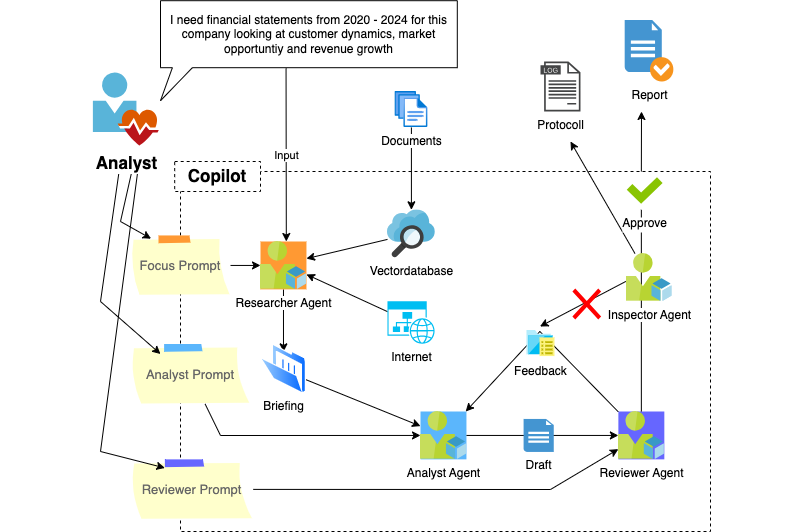

The diagram above was exported from draw.io. Its source (the exported page's mxGraphModel, read from the mxfile embedded in the PNG):
<mxGraphModel dx="2615" dy="789" grid="1" gridSize="10" guides="1" tooltips="1" connect="1" arrows="1" fold="1" page="1" pageScale="1" pageWidth="827" pageHeight="1169" background="none" math="0" shadow="0">
  <root>
    <mxCell id="0" />
    <mxCell id="1" parent="0" />
    <mxCell id="54" value="" style="whiteSpace=wrap;html=1;labelBackgroundColor=default;dashed=1;rounded=0;" parent="1" vertex="1">
      <mxGeometry x="-170" y="210" width="530" height="360" as="geometry" />
    </mxCell>
    <mxCell id="56" value="Focus Prompt" style="strokeWidth=1;shadow=0;dashed=0;align=center;html=1;shape=mxgraph.mockup.text.stickyNote2;fontColor=#666666;mainText=;fontSize=13;whiteSpace=wrap;fillColor=#ffffcc;strokeColor=#FF9933;rounded=0;" parent="1" vertex="1">
      <mxGeometry x="-220" y="273.94" width="100" height="60" as="geometry" />
    </mxCell>
    <mxCell id="57" value="Analyst Prompt" style="strokeWidth=1;shadow=0;dashed=0;align=center;html=1;shape=mxgraph.mockup.text.stickyNote2;fontColor=#666666;mainText=;fontSize=13;whiteSpace=wrap;fillColor=#ffffcc;strokeColor=#5BB6FC;rounded=0;" parent="1" vertex="1">
      <mxGeometry x="-220" y="382.5" width="120" height="60" as="geometry" />
    </mxCell>
    <mxCell id="58" value="Reviewer Prompt" style="strokeWidth=1;shadow=0;dashed=0;align=center;html=1;shape=mxgraph.mockup.text.stickyNote2;fontColor=#666666;mainText=;fontSize=13;whiteSpace=wrap;fillColor=#ffffcc;strokeColor=#6666FF;rounded=0;" parent="1" vertex="1">
      <mxGeometry x="-220" y="497.87" width="122.76" height="60" as="geometry" />
    </mxCell>
    <mxCell id="62" style="edgeStyle=none;html=1;rounded=0;entryX=0.206;entryY=0.054;entryDx=0;entryDy=0;entryPerimeter=0;" parent="1" target="56" edge="1">
      <mxGeometry relative="1" as="geometry">
        <mxPoint x="-215.9564970706133" y="197.8723404255319" as="sourcePoint" />
        <Array as="points">
          <mxPoint x="-230" y="260" />
        </Array>
      </mxGeometry>
    </mxCell>
    <mxCell id="63" style="edgeStyle=none;html=1;entryX=0.25;entryY=0.167;entryDx=0;entryDy=0;entryPerimeter=0;rounded=0;" parent="1" target="57" edge="1">
      <mxGeometry relative="1" as="geometry">
        <mxPoint x="-230" y="200" as="sourcePoint" />
        <mxPoint x="-389.89361702127655" y="311.54999999999995" as="targetPoint" />
        <Array as="points">
          <mxPoint x="-250" y="340" />
        </Array>
      </mxGeometry>
    </mxCell>
    <mxCell id="64" style="edgeStyle=none;html=1;entryX=0.28;entryY=0.143;entryDx=0;entryDy=0;entryPerimeter=0;rounded=0;" parent="1" target="58" edge="1">
      <mxGeometry relative="1" as="geometry">
        <mxPoint x="-211.15970537894646" y="197.8723404255319" as="sourcePoint" />
        <mxPoint x="-365.95744680851067" y="410.02000000000044" as="targetPoint" />
        <Array as="points">
          <mxPoint x="-250" y="490" />
        </Array>
      </mxGeometry>
    </mxCell>
    <mxCell id="65" value="I need financial statements from 2020 - 2024 for this company looking at customer dynamics, market opportuntiy and revenue growth" style="shape=callout;whiteSpace=wrap;html=1;perimeter=calloutPerimeter;position2=0;size=33;position=0.04;rounded=0;" parent="1" vertex="1">
      <mxGeometry x="-190.00361702127657" y="39.2" width="296.8085106382979" height="100" as="geometry" />
    </mxCell>
    <mxCell id="73" style="edgeStyle=none;html=1;rounded=0;" parent="1" source="56" edge="1">
      <mxGeometry relative="1" as="geometry">
        <mxPoint x="-89.99808510638286" y="303.93702477749775" as="targetPoint" />
      </mxGeometry>
    </mxCell>
    <mxCell id="67" value="Input" style="edgeStyle=none;html=1;exitX=0.423;exitY=0.676;exitDx=0;exitDy=0;exitPerimeter=0;rounded=0;" parent="1" source="65" edge="1">
      <mxGeometry relative="1" as="geometry">
        <mxPoint x="-60" y="100" as="sourcePoint" />
        <mxPoint x="-64.18585002030159" y="280" as="targetPoint" />
      </mxGeometry>
    </mxCell>
    <mxCell id="70" style="edgeStyle=none;html=1;rounded=0;" parent="1" source="68" edge="1">
      <mxGeometry relative="1" as="geometry">
        <mxPoint x="-44.04063829787219" y="297.12148101083517" as="targetPoint" />
      </mxGeometry>
    </mxCell>
    <mxCell id="68" value="Vectordatabase" style="aspect=fixed;html=1;points=[];align=center;image;fontSize=12;image=img/lib/mscae/Search.svg;labelBackgroundColor=default;rounded=0;" parent="1" vertex="1">
      <mxGeometry x="36.97595744680858" y="248.29999999999998" width="47.87234042553192" height="47.87234042553192" as="geometry" />
    </mxCell>
    <mxCell id="71" style="edgeStyle=none;html=1;rounded=0;" parent="1" source="69" edge="1">
      <mxGeometry relative="1" as="geometry">
        <mxPoint x="-44.04063829787219" y="312.92526102386137" as="targetPoint" />
      </mxGeometry>
    </mxCell>
    <mxCell id="69" value="Internet" style="verticalLabelPosition=bottom;html=1;verticalAlign=top;align=center;strokeColor=none;fillColor=#00BEF2;shape=mxgraph.azure.website_generic;pointerEvents=1;labelBackgroundColor=default;rounded=0;" parent="1" vertex="1">
      <mxGeometry x="36.9723404255319" y="339.87" width="47.87234042553192" height="42.5" as="geometry" />
    </mxCell>
    <mxCell id="74" style="edgeStyle=none;html=1;rounded=0;" parent="1" edge="1">
      <mxGeometry relative="1" as="geometry">
        <mxPoint x="-67.01832861630282" y="327.872340425532" as="sourcePoint" />
        <mxPoint x="-67.01563251023981" y="390.3399999999999" as="targetPoint" />
      </mxGeometry>
    </mxCell>
    <mxCell id="75" value="Analyst Agent" style="aspect=fixed;html=1;points=[];align=center;image;fontSize=12;image=img/lib/mscae/User_Resource.svg;imageBackground=#5BB6FC;rounded=0;" parent="1" vertex="1">
      <mxGeometry x="70.00106382978723" y="450" width="45.95744680851064" height="47.87234042553192" as="geometry" />
    </mxCell>
    <mxCell id="107" style="edgeStyle=none;html=1;rounded=0;" parent="1" source="57" target="75" edge="1">
      <mxGeometry relative="1" as="geometry">
        <Array as="points">
          <mxPoint x="-130" y="474" />
        </Array>
      </mxGeometry>
    </mxCell>
    <mxCell id="78" style="edgeStyle=none;html=1;rounded=0;" parent="1" target="75" edge="1">
      <mxGeometry relative="1" as="geometry">
        <mxPoint x="-49.2199999999998" y="416.2925105243146" as="sourcePoint" />
      </mxGeometry>
    </mxCell>
    <mxCell id="90" style="edgeStyle=none;html=1;rounded=0;" parent="1" source="76" target="75" edge="1">
      <mxGeometry relative="1" as="geometry">
        <Array as="points">
          <mxPoint x="189.36170212765956" y="370" />
        </Array>
      </mxGeometry>
    </mxCell>
    <mxCell id="94" style="edgeStyle=none;html=1;startArrow=none;rounded=0;" parent="1" edge="1">
      <mxGeometry relative="1" as="geometry">
        <mxPoint x="291" y="150" as="targetPoint" />
        <mxPoint x="290.8510638297871" y="210" as="sourcePoint" />
      </mxGeometry>
    </mxCell>
    <mxCell id="76" value="Reviewer Agent" style="aspect=fixed;html=1;points=[];align=center;image;fontSize=12;image=img/lib/mscae/User_Resource.svg;imageBackground=#6666FF;rounded=0;" parent="1" vertex="1">
      <mxGeometry x="267.872340425532" y="450" width="45.95744680851064" height="47.87234042553192" as="geometry" />
    </mxCell>
    <mxCell id="108" style="edgeStyle=none;html=1;rounded=0;" parent="1" source="58" target="76" edge="1">
      <mxGeometry relative="1" as="geometry">
        <Array as="points">
          <mxPoint x="200" y="528" />
        </Array>
      </mxGeometry>
    </mxCell>
    <mxCell id="109" style="edgeStyle=none;html=1;rounded=0;" parent="1" source="75" target="76" edge="1">
      <mxGeometry relative="1" as="geometry" />
    </mxCell>
    <mxCell id="98" style="edgeStyle=none;html=1;entryX=0.5;entryY=0;entryDx=0;entryDy=0;rounded=0;" parent="1" edge="1">
      <mxGeometry relative="1" as="geometry">
        <mxPoint x="275.5319148936171" y="319.82352941176464" as="sourcePoint" />
        <mxPoint x="189.4699999999998" y="365" as="targetPoint" />
      </mxGeometry>
    </mxCell>
    <mxCell id="104" style="edgeStyle=none;html=1;rounded=0;" parent="1" edge="1">
      <mxGeometry relative="1" as="geometry">
        <mxPoint x="220" y="180" as="targetPoint" />
        <mxPoint x="284.4464478903718" y="292" as="sourcePoint" />
      </mxGeometry>
    </mxCell>
    <mxCell id="89" value="Draft" style="shadow=0;dashed=0;html=1;strokeColor=none;fillColor=#4495D1;labelPosition=center;verticalLabelPosition=bottom;verticalAlign=top;align=center;outlineConnect=0;shape=mxgraph.veeam.2d.report;labelBackgroundColor=default;rounded=0;" parent="1" vertex="1">
      <mxGeometry x="173.09" y="457.44" width="30.17" height="33" as="geometry" />
    </mxCell>
    <mxCell id="93" value="Report" style="shadow=0;dashed=0;html=1;strokeColor=none;fillColor=#4495D1;labelPosition=center;verticalLabelPosition=bottom;verticalAlign=top;align=center;outlineConnect=0;shape=mxgraph.veeam.checked_doc;labelBackgroundColor=default;rounded=0;" parent="1" vertex="1">
      <mxGeometry x="274.1914893617022" y="58.39999999999998" width="48.638297872340424" height="61.6" as="geometry" />
    </mxCell>
    <mxCell id="95" value="" style="shape=mxgraph.mockup.markup.redX;fillColor=#ff0000;html=1;shadow=0;strokeColor=none;rounded=0;" parent="1" vertex="1">
      <mxGeometry x="221.91489361702133" y="327" width="28.72340425531915" height="31" as="geometry" />
    </mxCell>
    <mxCell id="105" value="" style="edgeStyle=none;html=1;endArrow=none;rounded=0;" parent="1" source="76" edge="1">
      <mxGeometry relative="1" as="geometry">
        <mxPoint x="290.8510638297871" y="248.29787234042567" as="targetPoint" />
        <mxPoint x="290.8510638297877" y="479.9999999999998" as="sourcePoint" />
      </mxGeometry>
    </mxCell>
    <mxCell id="110" value="Inspector Agent" style="aspect=fixed;html=1;points=[];align=center;image;fontSize=12;image=img/lib/mscae/User_Resource.svg;rounded=0;" parent="1" vertex="1">
      <mxGeometry x="275.5319148936171" y="292" width="45.95744680851064" height="47.87234042553192" as="geometry" />
    </mxCell>
    <mxCell id="113" value="Analyst" style="aspect=fixed;html=1;points=[];align=center;image;fontSize=17;image=img/lib/mscae/User_Health_Icon.svg;labelBackgroundColor=default;labelBorderColor=#FFFFFF;fontStyle=1;rounded=0;" parent="1" vertex="1">
      <mxGeometry x="-257.12" y="111.51999999999998" width="67.12" height="72.96" as="geometry" />
    </mxCell>
    <mxCell id="114" value="Copilot" style="text;strokeColor=default;align=center;fillColor=default;html=1;verticalAlign=middle;whiteSpace=wrap;rounded=0;labelBackgroundColor=#FFFFFF;labelBorderColor=#FFFFFF;fontSize=17;fontStyle=1;dashed=1;" parent="1" vertex="1">
      <mxGeometry x="-175.81" y="200" width="85.81" height="30" as="geometry" />
    </mxCell>
    <mxCell id="118" value="Researcher Agent" style="aspect=fixed;html=1;points=[];align=center;image;fontSize=12;image=img/lib/mscae/User_Resource.svg;labelBackgroundColor=#FFFFFF;imageBackground=#FF9933;rounded=0;" parent="1" vertex="1">
      <mxGeometry x="-89.99808510638292" y="280" width="45.95744680851064" height="47.87234042553192" as="geometry" />
    </mxCell>
    <mxCell id="119" value="Feedback" style="shape=image;verticalLabelPosition=bottom;verticalAlign=top;imageAspect=1;aspect=fixed;image=data:image/svg+xml,(base64 omitted: 756 chars);labelBackgroundColor=default;rounded=0;" parent="1" vertex="1">
      <mxGeometry x="176.47" y="368" width="28" height="28" as="geometry" />
    </mxCell>
    <mxCell id="120" value="&lt;font style=&quot;font-size: 12px;&quot; face=&quot;Helvetica&quot;&gt;Briefing&lt;/font&gt;" style="aspect=fixed;perimeter=ellipsePerimeter;html=1;align=center;shadow=0;dashed=0;spacingTop=-6;image;image=img/lib/active_directory/folder_open.svg;hachureGap=4;fontFamily=Architects Daughter;fontSource=https%3A%2F%2Ffonts.googleapis.com%2Fcss%3Ffamily%3DArchitects%2BDaughter;fontSize=20;spacing=-1;" parent="1" vertex="1">
      <mxGeometry x="-90" y="382.5" width="46" height="50" as="geometry" />
    </mxCell>
    <mxCell id="123" value="Approve" style="shape=image;verticalLabelPosition=bottom;verticalAlign=top;imageAspect=1;aspect=fixed;image=data:image/svg+xml,(base64 omitted: 236 chars);rounded=0;labelBackgroundColor=default;" parent="1" vertex="1">
      <mxGeometry x="275.53212765957454" y="210" width="38.297872340425535" height="38.297872340425535" as="geometry" />
    </mxCell>
    <mxCell id="124" value="Protocoll" style="sketch=0;pointerEvents=1;shadow=0;dashed=0;html=1;strokeColor=none;fillColor=#434445;aspect=fixed;labelPosition=center;verticalLabelPosition=bottom;verticalAlign=top;align=center;outlineConnect=0;shape=mxgraph.vvd.log_files;" parent="1" vertex="1">
      <mxGeometry x="190" y="100" width="40" height="50" as="geometry" />
    </mxCell>
    <mxCell id="128" style="edgeStyle=none;html=1;" parent="1" source="127" target="68" edge="1">
      <mxGeometry relative="1" as="geometry" />
    </mxCell>
    <mxCell id="127" value="Documents" style="aspect=fixed;html=1;points=[];align=center;image;fontSize=12;image=img/lib/azure2/general/Files.svg;" parent="1" vertex="1">
      <mxGeometry x="44.449999999999974" y="130" width="32.92" height="36" as="geometry" />
    </mxCell>
    <mxCell id="129" value="" style="whiteSpace=wrap;html=1;strokeColor=none;" vertex="1" parent="1">
      <mxGeometry x="-350" y="259.94" width="80" height="197.5" as="geometry" />
    </mxCell>
    <mxCell id="130" value="" style="whiteSpace=wrap;html=1;strokeColor=none;" vertex="1" parent="1">
      <mxGeometry x="380" y="259.94" width="80" height="197.5" as="geometry" />
    </mxCell>
  </root>
</mxGraphModel>